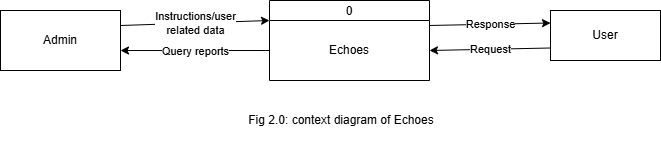

The diagram above was exported from draw.io. Its source (the exported page's mxGraphModel, read from the mxfile embedded in the PNG):
<mxGraphModel dx="866" dy="465" grid="1" gridSize="10" guides="1" tooltips="1" connect="1" arrows="1" fold="1" page="1" pageScale="1" pageWidth="827" pageHeight="1169" background="#ffffff" math="0" shadow="0">
  <root>
    <mxCell id="0" />
    <mxCell id="1" parent="0" />
    <mxCell id="nyuKjcg0LPoC6U2gSKpA-1" value="0" style="swimlane;fontStyle=0;childLayout=stackLayout;horizontal=1;startSize=20;fillColor=#ffffff;horizontalStack=0;resizeParent=1;resizeParentMax=0;resizeLast=0;collapsible=0;marginBottom=0;swimlaneFillColor=#ffffff;" parent="1" vertex="1">
      <mxGeometry x="349" y="490" width="160" height="80" as="geometry" />
    </mxCell>
    <mxCell id="nyuKjcg0LPoC6U2gSKpA-2" value="Echoes" style="text;html=1;align=center;verticalAlign=middle;whiteSpace=wrap;rounded=0;" parent="nyuKjcg0LPoC6U2gSKpA-1" vertex="1">
      <mxGeometry y="20" width="160" height="60" as="geometry" />
    </mxCell>
    <mxCell id="nyuKjcg0LPoC6U2gSKpA-3" value="Admin" style="rounded=0;whiteSpace=wrap;html=1;" parent="1" vertex="1">
      <mxGeometry x="80" y="500" width="120" height="60" as="geometry" />
    </mxCell>
    <mxCell id="nyuKjcg0LPoC6U2gSKpA-4" value="User" style="rounded=0;whiteSpace=wrap;html=1;" parent="1" vertex="1">
      <mxGeometry x="630" y="500" width="110" height="50" as="geometry" />
    </mxCell>
    <mxCell id="nyuKjcg0LPoC6U2gSKpA-10" value="" style="endArrow=classic;html=1;rounded=0;exitX=1;exitY=0.25;exitDx=0;exitDy=0;entryX=0;entryY=0;entryDx=0;entryDy=0;" parent="1" source="nyuKjcg0LPoC6U2gSKpA-3" target="nyuKjcg0LPoC6U2gSKpA-2" edge="1">
      <mxGeometry relative="1" as="geometry">
        <mxPoint x="410" y="630" as="sourcePoint" />
        <mxPoint x="510" y="630" as="targetPoint" />
      </mxGeometry>
    </mxCell>
    <mxCell id="nyuKjcg0LPoC6U2gSKpA-11" value="Instructions/user&lt;div&gt;related data&lt;/div&gt;" style="edgeLabel;resizable=0;html=1;;align=center;verticalAlign=middle;" parent="nyuKjcg0LPoC6U2gSKpA-10" connectable="0" vertex="1">
      <mxGeometry relative="1" as="geometry" />
    </mxCell>
    <mxCell id="nyuKjcg0LPoC6U2gSKpA-12" value="" style="endArrow=classic;html=1;rounded=0;entryX=0;entryY=0.25;entryDx=0;entryDy=0;exitX=1;exitY=0.083;exitDx=0;exitDy=0;exitPerimeter=0;" parent="1" source="nyuKjcg0LPoC6U2gSKpA-2" target="nyuKjcg0LPoC6U2gSKpA-4" edge="1">
      <mxGeometry relative="1" as="geometry">
        <mxPoint x="520" y="533" as="sourcePoint" />
        <mxPoint x="630" y="527.5" as="targetPoint" />
      </mxGeometry>
    </mxCell>
    <mxCell id="nyuKjcg0LPoC6U2gSKpA-13" value="Response" style="edgeLabel;resizable=0;html=1;;align=center;verticalAlign=middle;" parent="nyuKjcg0LPoC6U2gSKpA-12" connectable="0" vertex="1">
      <mxGeometry relative="1" as="geometry" />
    </mxCell>
    <mxCell id="nyuKjcg0LPoC6U2gSKpA-15" value="" style="endArrow=classic;html=1;rounded=0;exitX=0;exitY=0.75;exitDx=0;exitDy=0;entryX=1;entryY=0.5;entryDx=0;entryDy=0;" parent="1" source="nyuKjcg0LPoC6U2gSKpA-4" target="nyuKjcg0LPoC6U2gSKpA-2" edge="1">
      <mxGeometry relative="1" as="geometry">
        <mxPoint x="210" y="525" as="sourcePoint" />
        <mxPoint x="359" y="520" as="targetPoint" />
      </mxGeometry>
    </mxCell>
    <mxCell id="nyuKjcg0LPoC6U2gSKpA-16" value="Request" style="edgeLabel;resizable=0;html=1;;align=center;verticalAlign=middle;" parent="nyuKjcg0LPoC6U2gSKpA-15" connectable="0" vertex="1">
      <mxGeometry relative="1" as="geometry" />
    </mxCell>
    <mxCell id="nyuKjcg0LPoC6U2gSKpA-17" value="" style="endArrow=classic;html=1;rounded=0;exitX=0;exitY=0.5;exitDx=0;exitDy=0;entryX=1;entryY=0.667;entryDx=0;entryDy=0;entryPerimeter=0;" parent="1" source="nyuKjcg0LPoC6U2gSKpA-2" target="nyuKjcg0LPoC6U2gSKpA-3" edge="1">
      <mxGeometry relative="1" as="geometry">
        <mxPoint x="311" y="555" as="sourcePoint" />
        <mxPoint x="200" y="550" as="targetPoint" />
      </mxGeometry>
    </mxCell>
    <mxCell id="nyuKjcg0LPoC6U2gSKpA-18" value="Query reports" style="edgeLabel;resizable=0;html=1;;align=center;verticalAlign=middle;" parent="nyuKjcg0LPoC6U2gSKpA-17" connectable="0" vertex="1">
      <mxGeometry relative="1" as="geometry" />
    </mxCell>
    <mxCell id="nyuKjcg0LPoC6U2gSKpA-19" value="Fig 2.0: context diagram of Echoes" style="text;html=1;align=center;verticalAlign=middle;whiteSpace=wrap;rounded=0;" parent="1" vertex="1">
      <mxGeometry x="171" y="590" width="500" height="40" as="geometry" />
    </mxCell>
  </root>
</mxGraphModel>